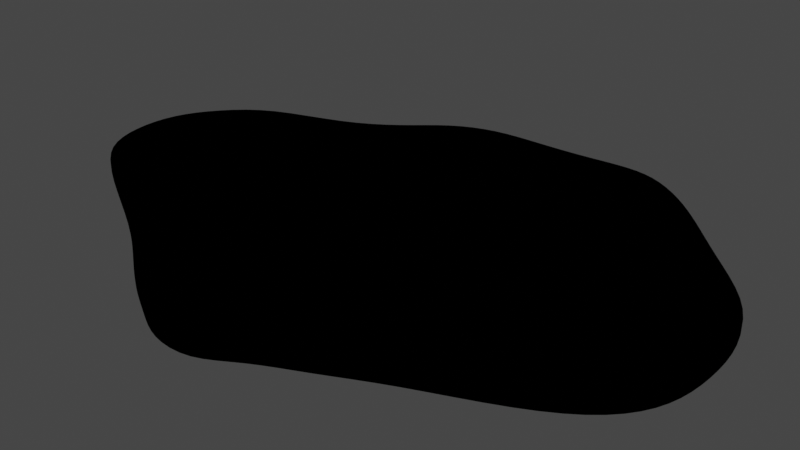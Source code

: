 # Source: blend.blend  (saved by Blender 3.6.13; exported with 4.5.12 LTS)
import bpy
from mathutils import Matrix  # noqa: F401  (used for matrix-valued properties, if any)

bpy.ops.wm.read_factory_settings(use_empty=True)
scene = bpy.context.scene
scene.name = 'Scene'

# ---- collections
col_collection = bpy.data.collections.new('Collection'); scene.collection.children.link(col_collection)
col_export = bpy.data.collections.new('Export'); scene.collection.children.link(col_export)

# ---- materials (node trees are filled in below, after node groups)
mat_001 = bpy.data.materials.new('材质.001')
mat_001.use_transparent_shadow = False
mat_x = bpy.data.materials.new('材质')
mat_x.use_backface_culling = True
mat_x.use_transparent_shadow = False

# ---- material node trees
mat_001.use_nodes = True; mat_001.node_tree.nodes.clear()
_N = mat_001.node_tree.nodes; _L = mat_001.node_tree.links
n0 = _N.new('ShaderNodeBsdfPrincipled'); n0.name = '原理化BSDF'; n0.location = (10, 300)
n0.distribution = 'GGX'
n0.subsurface_method = 'RANDOM_WALK_SKIN'
n0.inputs[3].default_value = 1.45
n0.inputs[27].default_value = (0.0, 0.0, 0.0, 1.0)
n0.inputs[28].default_value = 1.0
n1 = _N.new('ShaderNodeOutputMaterial'); n1.name = '材质输出'; n1.location = (300, 300)
_L.new(n0.outputs[0], n1.inputs[0])
n1.is_active_output = True
mat_x.use_nodes = True; mat_x.node_tree.nodes.clear()
_N = mat_x.node_tree.nodes; _L = mat_x.node_tree.links
n0 = _N.new('ShaderNodeOutputMaterial'); n0.name = '材质输出'; n0.location = (300, 300)
n1 = _N.new('ShaderNodeEmission'); n1.name = '自发光(发射)'; n1.location = (10, 300)
n1.inputs[0].default_value = (0.0, 0.0, 0.0, 1.0)
_L.new(n1.outputs[0], n0.inputs[0])
n0.is_active_output = True

# ---- world
world_world = bpy.data.worlds.new('World'); scene.world = world_world
world_world.use_nodes = True; world_world.node_tree.nodes.clear()
_N = world_world.node_tree.nodes; _L = world_world.node_tree.links
n0 = _N.new('ShaderNodeOutputWorld'); n0.name = 'World Output'; n0.location = (300, 300)
n1 = _N.new('ShaderNodeBackground'); n1.name = 'Background'; n1.location = (10, 300)
n1.inputs[0].default_value = (0.05088, 0.05088, 0.05088, 1.0)
_L.new(n1.outputs[0], n0.inputs[0])
n0.is_active_output = True
world_world.color = (0.05088, 0.05088, 0.05088)
world_world.use_sun_shadow = False
world_world.sun_shadow_jitter_overblur = 0.0

# ---- cameras
cam_camera = bpy.data.cameras.new('Camera')
cam_camera.clip_end = 100.0
cam_camera.ortho_scale = 7.314

# ---- lights
light_light = bpy.data.lights.new('Light', 'POINT')
light_light.transmission_factor = 0.0
light_light.energy = 1000.0
light_light.shadow_soft_size = 0.1
light_light.shadow_maximum_resolution = 0.006
light_light.use_absolute_resolution = True

# ---- meshes
me_x = bpy.data.meshes.new('球体')
me_x.from_pydata([(-1.737e-08, 0.6246, 0.6709), (-1.955e-08, 0.9478, 0.4324), (0.0006928, 1.421, 0.1938), (0.1277, 2.818, -0.08608), (0.0414, 0.2081, 0.7889), (0.08284, 0.4165, 0.7485), (0.1219, 0.6126, 0.6709), (0.1564, 0.7865, 0.5623), (0.1849, 0.9296, 0.4324), (0.2249, 1.13, 0.2515), (0.2779, 1.394, 0.1938), (0.6166, 2.895, -0.07221), (0.0812, 0.196, 0.7889), (0.1625, 0.3923, 0.7485), (0.239, 0.5771, 0.6709), (0.3069, 0.7409, 0.5623), (0.3627, 0.8757, 0.4324), (0.441, 1.064, 0.2515), (0.5444, 1.313, 0.1938), (1.147, 2.769, 0.0), (0.1179, 0.1764, 0.7889), (0.2359, 0.3531, 0.7485), (0.347, 0.5194, 0.6709), (0.4455, 0.6668, 0.5623), (0.5266, 0.7881, 0.4324), (0.6401, 0.9578, 0.2515), (0.79, 1.181, 0.1938), (1.665, 2.492, 0.0), (0.15, 0.15, 0.7889), (0.3002, 0.3002, 0.7485), (0.4417, 0.4417, 0.6709), (0.567, 0.567, 0.5623), (0.6702, 0.6702, 0.4324), (0.8147, 0.8145, 0.2515), (0.9987, 1.003, 0.2045), (2.119, 2.119, 0.0), (0.1764, 0.1179, 0.7889), (0.3531, 0.2359, 0.7485), (0.5194, 0.347, 0.6709), (0.6668, 0.4455, 0.5623), (0.7881, 0.5266, 0.4324), (0.9426, 0.6361, 0.2762), (1.159, 0.7836, 0.2314), (2.614, 1.654, 0.0123), (-7.136e-09, -3.901e-09, 0.7857), (0.196, 0.0812, 0.7889), (0.3923, 0.1625, 0.7485), (0.5771, 0.239, 0.6709), (0.7409, 0.3069, 0.5623), (0.8686, 0.3609, 0.4438), (1.044, 0.4358, 0.2837), (1.285, 0.5368, 0.2387), (3.29, 1.112, 0.0), (0.2081, 0.0414, 0.7889), (0.4165, 0.08284, 0.7485), (0.6126, 0.1219, 0.6709), (0.7865, 0.1564, 0.5623), (0.9244, 0.1836, 0.4408), (1.111, 0.2199, 0.2825), (1.367, 0.2705, 0.2375), (3.593, 0.5402, 0.0), (0.2122, -1.885e-08, 0.7889), (0.4246, -3.317e-08, 0.7485), (0.6246, -6.813e-08, 0.6709), (0.8019, 6.659e-09, 0.5623), (0.9478, -1.126e-07, 0.4324), (1.14, -0.003023, 0.2711), (1.401, -0.00499, 0.2268), (3.69, -0.04724, 0.0), (0.2081, -0.0414, 0.7889), (0.4165, -0.08284, 0.7485), (0.6126, -0.1219, 0.6709), (0.7865, -0.1564, 0.5623), (0.9296, -0.1849, 0.4324), (1.13, -0.2247, 0.2515), (1.394, -0.277, 0.1938), (3.618, -0.4695, -0.09284), (0.196, -0.0812, 0.7889), (0.3923, -0.1625, 0.7485), (0.5771, -0.239, 0.6709), (0.7409, -0.3069, 0.5623), (0.8757, -0.3627, 0.4324), (1.064, -0.4408, 0.2515), (1.313, -0.5435, 0.1938), (3.406, -0.9808, -0.06537), (0.1764, -0.1179, 0.7889), (0.3531, -0.2359, 0.7485), (0.5194, -0.347, 0.6709), (0.6668, -0.4455, 0.5623), (0.7881, -0.5266, 0.4324), (0.9579, -0.6399, 0.2515), (1.182, -0.7891, 0.1938), (2.892, -1.474, -0.01792), (0.15, -0.15, 0.7889), (0.3002, -0.3002, 0.7485), (0.4417, -0.4417, 0.6709), (0.567, -0.567, 0.5623), (0.6702, -0.6702, 0.4324), (0.8147, -0.8144, 0.2515), (1.005, -1.004, 0.1938), (1.943, -1.902, -0.05386), (0.1179, -0.1764, 0.7889), (0.2359, -0.3531, 0.7485), (0.347, -0.5194, 0.6709), (0.4455, -0.6668, 0.5623), (0.5266, -0.7881, 0.4324), (0.6401, -0.9577, 0.2515), (0.79, -1.181, 0.1938), (1.383, -2.283, -0.04917), (0.0812, -0.196, 0.7889), (0.1625, -0.3923, 0.7485), (0.239, -0.5771, 0.6709), (0.3069, -0.7409, 0.5623), (0.3627, -0.8757, 0.4324), (0.441, -1.064, 0.2515), (0.5444, -1.312, 0.1938), (0.9345, -2.612, 0.0), (0.0414, -0.2081, 0.7889), (0.08284, -0.4165, 0.7485), (0.1219, -0.6126, 0.6709), (0.1564, -0.7865, 0.5623), (0.1849, -0.9296, 0.4324), (0.2249, -1.13, 0.2515), (0.2779, -1.393, 0.1938), (0.5847, -2.94, 0.0), (-2.035e-08, -0.2122, 0.7889), (-7.318e-08, -0.4246, 0.7485), (-1.263e-07, -0.6246, 0.6709), (-3.563e-08, -0.8019, 0.5623), (-1.384e-07, -0.9478, 0.4324), (0.0001736, -1.152, 0.2515), (0.0006926, -1.421, 0.1938), (0.05102, -2.953, -0.01805), (-0.0414, -0.2081, 0.7889), (-0.08284, -0.4165, 0.7485), (-0.1219, -0.6126, 0.6709), (-0.1564, -0.7865, 0.5623), (-0.1849, -0.9296, 0.4324), (-0.2245, -1.13, 0.2515), (-0.2765, -1.393, 0.1938), (-0.3804, -2.761, -0.05355), (-0.0812, -0.196, 0.7889), (-0.1625, -0.3923, 0.7485), (-0.239, -0.5771, 0.6709), (-0.3069, -0.7409, 0.5623), (-0.3627, -0.8757, 0.4324), (-0.4406, -1.064, 0.2515), (-0.543, -1.312, 0.1938), (-0.8903, -2.545, -0.09191), (-0.1179, -0.1764, 0.7889), (-0.2359, -0.3531, 0.7485), (-0.347, -0.5194, 0.6709), (-0.4455, -0.6668, 0.5623), (-0.5266, -0.7881, 0.4324), (-0.6398, -0.9577, 0.2515), (-0.7886, -1.181, 0.1938), (-1.393, -2.254, -0.1424), (-0.15, -0.15, 0.7889), (-0.3002, -0.3002, 0.7485), (-0.4417, -0.4417, 0.6709), (-0.567, -0.567, 0.5623), (-0.6702, -0.6702, 0.4324), (-0.8143, -0.8144, 0.2515), (-1.004, -1.004, 0.1938), (-2.052, -1.886, -0.1111), (-0.1764, -0.1179, 0.7889), (-0.3531, -0.2359, 0.7485), (-0.5194, -0.347, 0.6709), (-0.6668, -0.4455, 0.5623), (-0.7881, -0.5266, 0.4324), (-0.9576, -0.6399, 0.2515), (-1.181, -0.7891, 0.1938), (-3.096, -1.497, -0.02313), (-0.196, -0.0812, 0.7889), (-0.3923, -0.1625, 0.7485), (-0.5771, -0.239, 0.6709), (-0.7409, -0.3069, 0.5623), (-0.8757, -0.3627, 0.4324), (-1.064, -0.4408, 0.2515), (-1.312, -0.5435, 0.1938), (-3.76, -1.14, 0.0), (-0.2081, -0.0414, 0.7889), (-0.4165, -0.08284, 0.7485), (-0.6126, -0.1219, 0.6709), (-0.7865, -0.1564, 0.5623), (-0.9296, -0.1849, 0.4324), (-1.13, -0.2247, 0.2515), (-1.393, -0.277, 0.1938), (-4.03, -0.6123, 0.0), (-0.2122, 1.357e-08, 0.7889), (-0.4246, 4.95e-08, 0.7485), (-0.6246, 1.58e-07, 0.6709), (-0.8019, 2.356e-08, 0.5623), (-0.9478, 1.762e-07, 0.4324), (-1.152, 4.396e-05, 0.2515), (-1.42, 0.0001758, 0.205), (-4.088, -0.02755, 0.0), (-0.2081, 0.0414, 0.7889), (-0.4165, 0.08284, 0.7485), (-0.6126, 0.1219, 0.6709), (-0.7865, 0.1564, 0.5623), (-0.9296, 0.1849, 0.4324), (-1.13, 0.2248, 0.2515), (-1.393, 0.2773, 0.2094), (-3.968, 0.5587, -0.05033), (-0.196, 0.0812, 0.7889), (-0.3923, 0.1625, 0.7485), (-0.5771, 0.239, 0.6709), (-0.7409, 0.3069, 0.5623), (-0.8757, 0.3627, 0.4324), (-1.064, 0.4408, 0.2515), (-1.312, 0.5439, 0.1938), (-3.588, 1.126, -0.07628), (-0.1764, 0.1179, 0.7889), (-0.3531, 0.2359, 0.7485), (-0.5194, 0.347, 0.6709), (-0.6668, 0.4455, 0.5623), (-0.7881, 0.5266, 0.4324), (-0.9576, 0.64, 0.2515), (-1.181, 0.7895, 0.1938), (-2.584, 1.502, -0.09508), (-0.15, 0.15, 0.7889), (-0.3002, 0.3002, 0.7485), (-0.4417, 0.4417, 0.6709), (-0.567, 0.567, 0.5623), (-0.6702, 0.6702, 0.4324), (-0.8143, 0.8145, 0.2515), (-1.004, 1.005, 0.1938), (-1.959, 1.895, -0.05552), (-0.1179, 0.1764, 0.7889), (-0.2359, 0.3531, 0.7485), (-0.347, 0.5194, 0.6709), (-0.4455, 0.6668, 0.5623), (-0.5266, 0.7881, 0.4324), (-0.6398, 0.9578, 0.2515), (-0.7886, 1.181, 0.1938), (-1.495, 2.254, 0.0), (-0.0812, 0.196, 0.7889), (-0.1625, 0.3923, 0.7485), (-0.239, 0.5771, 0.6709), (-0.3069, 0.7409, 0.5623), (-0.3627, 0.8757, 0.4324), (-0.4406, 1.064, 0.2515), (-0.543, 1.313, 0.1938), (-0.977, 2.531, 0.0), (-0.0414, 0.2081, 0.7889), (-0.08284, 0.4165, 0.7485), (-0.1219, 0.6126, 0.6709), (-0.1564, 0.7865, 0.5623), (-0.1849, 0.9296, 0.4324), (-0.2245, 1.13, 0.2515), (-0.2765, 1.394, 0.1938), (-0.4243, 2.715, -0.06769), (3.963e-09, 0.2122, 0.7889), (5.91e-08, 0.4246, 0.7485), (8.266e-08, 0.8019, 0.5623), (0.0001737, 1.152, 0.2515), (0.08086, 1.747, 0.1219), (0.1158, 2.024, 0.04685), (0.1256, 2.214, -0.002657), (0.1291, 2.48, -0.04734), (0.1277, 2.818, -0.08608), (0.3608, 1.814, 0.1223), (0.4542, 2.069, 0.05268), (0.509, 2.203, 0.01335), (0.5748, 2.532, -0.0373), (0.6166, 2.895, -0.07221), (0.7077, 1.709, 0.1223), (0.8208, 1.982, 0.08991), (0.8898, 2.148, 0.06503), (1.018, 2.459, 0.03252), (1.147, 2.769, 0.0), (1.027, 1.538, 0.1223), (1.192, 1.783, 0.08991), (1.292, 1.933, 0.06503), (1.478, 2.213, 0.03252), (1.665, 2.492, 0.0), (1.284, 1.302, 0.1609), (1.494, 1.511, 0.126), (1.625, 1.639, 0.09623), (1.882, 1.882, 0.03252), (2.119, 2.119, 0.0), (1.505, 1.019, 0.1755), (1.844, 1.149, 0.147), (2.127, 1.268, 0.1163), (2.415, 1.457, 0.07154), (2.614, 1.654, 0.0123), (1.945, 0.6578, 0.1846), (2.231, 0.7227, 0.156), (2.616, 0.8481, 0.1145), (2.967, 0.9779, 0.06204), (3.29, 1.112, 0.0), (2.132, 0.3042, 0.1828), (2.455, 0.3432, 0.15), (2.865, 0.4063, 0.1028), (3.255, 0.4752, 0.03252), (3.593, 0.5402, 0.0), (2.184, -0.03969, 0.1744), (2.461, 0.005509, 0.1415), (2.842, 0.03164, 0.09207), (3.248, 0.02285, 0.03252), (3.69, -0.04724, 0.0), (2.093, -0.2979, 0.161), (2.305, -0.2882, 0.1307), (2.832, -0.3315, 0.02955), (3.263, -0.3952, -0.05532), (3.618, -0.4695, -0.09284), (1.951, -0.5922, 0.1238), (2.136, -0.6211, 0.09755), (2.654, -0.7298, 0.04637), (3.065, -0.8512, -0.02121), (3.406, -0.9808, -0.06537), (1.637, -0.881, 0.1224), (1.944, -1.006, 0.09173), (2.15, -1.117, 0.08347), (2.582, -1.292, 0.03627), (2.892, -1.474, -0.01792), (1.125, -1.176, 0.1215), (1.419, -1.361, 0.04637), (1.639, -1.498, -0.0007054), (1.806, -1.673, -0.03797), (1.943, -1.902, -0.05386), (0.8653, -1.426, 0.1216), (0.9853, -1.658, 0.08672), (1.108, -1.865, 0.02731), (1.203, -2.009, -0.009373), (1.383, -2.283, -0.04917), (0.6367, -1.661, 0.122), (0.6651, -1.896, 0.08763), (0.7249, -2.092, 0.05922), (0.8059, -2.301, 0.03252), (0.9345, -2.612, 0.0), (0.3608, -1.814, 0.1223), (0.4184, -2.104, 0.08991), (0.4536, -2.28, 0.06503), (0.5192, -2.61, 0.03252), (0.5847, -2.94, 0.0), (-6.471e-07, -1.849, 0.1112), (0.05346, -2.112, 0.07215), (0.08868, -2.248, 0.0471), (0.08901, -2.583, 0.01262), (0.05102, -2.953, -0.01805), (-0.2338, -1.713, 0.1061), (-0.2419, -1.988, 0.05034), (-0.2689, -2.198, 0.008116), (-0.3125, -2.429, -0.02527), (-0.3804, -2.761, -0.05355), (-0.5312, -1.566, 0.07853), (-0.611, -1.835, 0.01592), (-0.6936, -2.066, -0.02691), (-0.7652, -2.237, -0.05655), (-0.8903, -2.545, -0.09191), (-0.8407, -1.382, 0.07929), (-0.9823, -1.625, -0.01124), (-1.118, -1.841, -0.06938), (-1.211, -1.979, -0.1022), (-1.393, -2.254, -0.1424), (-1.139, -1.162, 0.08328), (-1.519, -1.338, -0.0002539), (-1.742, -1.428, -0.03189), (-1.969, -1.655, -0.07362), (-2.052, -1.886, -0.1111), (-1.819, -0.8467, 0.09648), (-2.106, -0.9263, 0.06211), (-2.483, -1.107, 0.0251), (-2.811, -1.299, -0.003511), (-3.096, -1.497, -0.02313), (-2.141, -0.5479, 0.165), (-2.514, -0.6353, 0.1303), (-2.947, -0.7757, 0.06503), (-3.35, -0.9358, 0.03252), (-3.76, -1.14, 0.0), (-2.327, -0.3403, 0.1765), (-2.845, -0.4106, 0.1334), (-3.289, -0.4791, 0.06503), (-3.681, -0.5462, 0.03252), (-4.03, -0.6123, 0.0), (-2.359, -0.01783, 0.1829), (-2.884, -0.02261, 0.1426), (-3.333, -0.02547, 0.08669), (-3.732, -0.02705, 0.03252), (-4.088, -0.02755, 0.0), (-2.274, 0.306, 0.185), (-2.795, 0.3667, 0.147), (-3.237, 0.4294, 0.05943), (-3.625, 0.4935, -0.0221), (-3.968, 0.5587, -0.05033), (-2.1, 0.6561, 0.1784), (-2.513, 0.7441, 0.09795), (-2.932, 0.87, -0.001594), (-3.287, 0.9975, -0.06758), (-3.588, 1.126, -0.07628), (-1.468, 0.9214, 0.1518), (-1.881, 1.029, 0.09866), (-2.18, 1.131, 0.02991), (-2.461, 1.318, -0.03091), (-2.584, 1.502, -0.09508), (-1.206, 1.16, 0.1216), (-1.413, 1.354, 0.08698), (-1.584, 1.521, 0.05726), (-1.724, 1.66, 0.006826), (-1.959, 1.895, -0.05552), (-0.9142, 1.38, 0.1215), (-1.072, 1.619, 0.08682), (-1.207, 1.823, 0.05669), (-1.312, 1.979, 0.03252), (-1.495, 2.254, 0.0), (-0.5908, 1.553, 0.1216), (-0.6895, 1.822, 0.08689), (-0.778, 2.048, 0.05696), (-0.8515, 2.225, 0.03252), (-0.977, 2.531, 0.0), (-0.2492, 1.67, 0.1217), (-0.2835, 1.954, 0.0872), (-0.3207, 2.182, 0.01399), (-0.3609, 2.389, -0.0275), (-0.4243, 2.715, -0.06769)], [], [(253, 44, 4), (254, 253, 4, 5), (0, 254, 5, 6), (255, 0, 6, 7), (1, 255, 7, 8), (256, 1, 8, 9), (2, 256, 9, 10), (257, 2, 10, 262), (262, 10, 18, 267), (4, 44, 12), (5, 4, 12, 13), (6, 5, 13, 14), (7, 6, 14, 15), (8, 7, 15, 16), (9, 8, 16, 17), (10, 9, 17, 18), (15, 14, 22, 23), (16, 15, 23, 24), (17, 16, 24, 25), (18, 17, 25, 26), (267, 18, 26, 272), (12, 44, 20), (13, 12, 20, 21), (14, 13, 21, 22), (272, 26, 34, 277), (20, 44, 28), (21, 20, 28, 29), (22, 21, 29, 30), (23, 22, 30, 31), (24, 23, 31, 32), (25, 24, 32, 33), (26, 25, 33, 34), (32, 31, 39, 40), (33, 32, 40, 41), (34, 33, 41, 42), (277, 34, 42, 282), (28, 44, 36), (29, 28, 36, 37), (30, 29, 37, 38), (31, 30, 38, 39), (36, 44, 45), (37, 36, 45, 46), (38, 37, 46, 47), (39, 38, 47, 48), (40, 39, 48, 49), (41, 40, 49, 50), (42, 41, 50, 51), (282, 42, 51, 287), (49, 48, 56, 57), (50, 49, 57, 58), (51, 50, 58, 59), (287, 51, 59, 292), (45, 44, 53), (46, 45, 53, 54), (47, 46, 54, 55), (48, 47, 55, 56), (54, 53, 61, 62), (55, 54, 62, 63), (56, 55, 63, 64), (57, 56, 64, 65), (58, 57, 65, 66), (59, 58, 66, 67), (292, 59, 67, 297), (53, 44, 61), (66, 65, 73, 74), (67, 66, 74, 75), (297, 67, 75, 302), (61, 44, 69), (62, 61, 69, 70), (63, 62, 70, 71), (64, 63, 71, 72), (65, 64, 72, 73), (71, 70, 78, 79), (72, 71, 79, 80), (73, 72, 80, 81), (74, 73, 81, 82), (75, 74, 82, 83), (302, 75, 83, 307), (69, 44, 77), (70, 69, 77, 78), (83, 82, 90, 91), (307, 83, 91, 312), (77, 44, 85), (78, 77, 85, 86), (79, 78, 86, 87), (80, 79, 87, 88), (81, 80, 88, 89), (82, 81, 89, 90), (87, 86, 94, 95), (88, 87, 95, 96), (89, 88, 96, 97), (90, 89, 97, 98), (91, 90, 98, 99), (312, 91, 99, 317), (85, 44, 93), (86, 85, 93, 94), (99, 98, 106, 107), (317, 99, 107, 322), (93, 44, 101), (94, 93, 101, 102), (95, 94, 102, 103), (96, 95, 103, 104), (97, 96, 104, 105), (98, 97, 105, 106), (104, 103, 111, 112), (105, 104, 112, 113), (106, 105, 113, 114), (107, 106, 114, 115), (322, 107, 115, 327), (101, 44, 109), (102, 101, 109, 110), (103, 102, 110, 111), (327, 115, 123, 332), (109, 44, 117), (110, 109, 117, 118), (111, 110, 118, 119), (112, 111, 119, 120), (113, 112, 120, 121), (114, 113, 121, 122), (115, 114, 122, 123), (120, 119, 127, 128), (121, 120, 128, 129), (122, 121, 129, 130), (123, 122, 130, 131), (332, 123, 131, 337), (117, 44, 125), (118, 117, 125, 126), (119, 118, 126, 127), (337, 131, 139, 342), (125, 44, 133), (126, 125, 133, 134), (127, 126, 134, 135), (128, 127, 135, 136), (129, 128, 136, 137), (130, 129, 137, 138), (131, 130, 138, 139), (137, 136, 144, 145), (138, 137, 145, 146), (139, 138, 146, 147), (342, 139, 147, 347), (133, 44, 141), (134, 133, 141, 142), (135, 134, 142, 143), (136, 135, 143, 144), (142, 141, 149, 150), (143, 142, 150, 151), (144, 143, 151, 152), (145, 144, 152, 153), (146, 145, 153, 154), (147, 146, 154, 155), (347, 147, 155, 352), (141, 44, 149), (154, 153, 161, 162), (155, 154, 162, 163), (352, 155, 163, 357), (149, 44, 157), (150, 149, 157, 158), (151, 150, 158, 159), (152, 151, 159, 160), (153, 152, 160, 161), (158, 157, 165, 166), (159, 158, 166, 167), (160, 159, 167, 168), (161, 160, 168, 169), (162, 161, 169, 170), (163, 162, 170, 171), (357, 163, 171, 362), (157, 44, 165), (170, 169, 177, 178), (171, 170, 178, 179), (362, 171, 179, 367), (165, 44, 173), (166, 165, 173, 174), (167, 166, 174, 175), (168, 167, 175, 176), (169, 168, 176, 177), (175, 174, 182, 183), (176, 175, 183, 184), (177, 176, 184, 185), (178, 177, 185, 186), (179, 178, 186, 187), (367, 179, 187, 372), (173, 44, 181), (174, 173, 181, 182), (187, 186, 194, 195), (372, 187, 195, 377), (181, 44, 189), (182, 181, 189, 190), (183, 182, 190, 191), (184, 183, 191, 192), (185, 184, 192, 193), (186, 185, 193, 194), (191, 190, 198, 199), (192, 191, 199, 200), (193, 192, 200, 201), (194, 193, 201, 202), (195, 194, 202, 203), (377, 195, 203, 382), (189, 44, 197), (190, 189, 197, 198), (203, 202, 210, 211), (382, 203, 211, 387), (197, 44, 205), (198, 197, 205, 206), (199, 198, 206, 207), (200, 199, 207, 208), (201, 200, 208, 209), (202, 201, 209, 210), (208, 207, 215, 216), (209, 208, 216, 217), (210, 209, 217, 218), (211, 210, 218, 219), (387, 211, 219, 392), (205, 44, 213), (206, 205, 213, 214), (207, 206, 214, 215), (392, 219, 227, 397), (213, 44, 221), (214, 213, 221, 222), (215, 214, 222, 223), (216, 215, 223, 224), (217, 216, 224, 225), (218, 217, 225, 226), (219, 218, 226, 227), (225, 224, 232, 233), (226, 225, 233, 234), (227, 226, 234, 235), (397, 227, 235, 402), (221, 44, 229), (222, 221, 229, 230), (223, 222, 230, 231), (224, 223, 231, 232), (229, 44, 237), (230, 229, 237, 238), (231, 230, 238, 239), (232, 231, 239, 240), (233, 232, 240, 241), (234, 233, 241, 242), (235, 234, 242, 243), (402, 235, 243, 407), (241, 240, 248, 249), (242, 241, 249, 250), (243, 242, 250, 251), (407, 243, 251, 412), (237, 44, 245), (238, 237, 245, 246), (239, 238, 246, 247), (240, 239, 247, 248), (246, 245, 253, 254), (247, 246, 254, 0), (248, 247, 0, 255), (249, 248, 255, 1), (250, 249, 1, 256), (251, 250, 256, 2), (412, 251, 2, 257), (245, 44, 253), (252, 416, 261, 3), (416, 415, 260, 261), (415, 414, 259, 260), (414, 413, 258, 259), (413, 412, 257, 258), (244, 411, 416, 252), (411, 410, 415, 416), (410, 409, 414, 415), (409, 408, 413, 414), (408, 407, 412, 413), (236, 406, 411, 244), (406, 405, 410, 411), (405, 404, 409, 410), (404, 403, 408, 409), (403, 402, 407, 408), (228, 401, 406, 236), (401, 400, 405, 406), (400, 399, 404, 405), (399, 398, 403, 404), (398, 397, 402, 403), (220, 396, 401, 228), (396, 395, 400, 401), (395, 394, 399, 400), (394, 393, 398, 399), (393, 392, 397, 398), (212, 391, 396, 220), (391, 390, 395, 396), (390, 389, 394, 395), (389, 388, 393, 394), (388, 387, 392, 393), (204, 386, 391, 212), (386, 385, 390, 391), (385, 384, 389, 390), (384, 383, 388, 389), (383, 382, 387, 388), (196, 381, 386, 204), (381, 380, 385, 386), (380, 379, 384, 385), (379, 378, 383, 384), (378, 377, 382, 383), (188, 376, 381, 196), (376, 375, 380, 381), (375, 374, 379, 380), (374, 373, 378, 379), (373, 372, 377, 378), (180, 371, 376, 188), (371, 370, 375, 376), (370, 369, 374, 375), (369, 368, 373, 374), (368, 367, 372, 373), (172, 366, 371, 180), (366, 365, 370, 371), (365, 364, 369, 370), (364, 363, 368, 369), (363, 362, 367, 368), (164, 361, 366, 172), (361, 360, 365, 366), (360, 359, 364, 365), (359, 358, 363, 364), (358, 357, 362, 363), (156, 356, 361, 164), (356, 355, 360, 361), (355, 354, 359, 360), (354, 353, 358, 359), (353, 352, 357, 358), (148, 351, 356, 156), (351, 350, 355, 356), (350, 349, 354, 355), (349, 348, 353, 354), (348, 347, 352, 353), (140, 346, 351, 148), (346, 345, 350, 351), (345, 344, 349, 350), (344, 343, 348, 349), (343, 342, 347, 348), (132, 341, 346, 140), (341, 340, 345, 346), (340, 339, 344, 345), (339, 338, 343, 344), (338, 337, 342, 343), (124, 336, 341, 132), (336, 335, 340, 341), (335, 334, 339, 340), (334, 333, 338, 339), (333, 332, 337, 338), (116, 331, 336, 124), (331, 330, 335, 336), (330, 329, 334, 335), (329, 328, 333, 334), (328, 327, 332, 333), (108, 326, 331, 116), (326, 325, 330, 331), (325, 324, 329, 330), (324, 323, 328, 329), (323, 322, 327, 328), (100, 321, 326, 108), (321, 320, 325, 326), (320, 319, 324, 325), (319, 318, 323, 324), (318, 317, 322, 323), (92, 316, 321, 100), (316, 315, 320, 321), (315, 314, 319, 320), (314, 313, 318, 319), (313, 312, 317, 318), (84, 311, 316, 92), (311, 310, 315, 316), (310, 309, 314, 315), (309, 308, 313, 314), (308, 307, 312, 313), (76, 306, 311, 84), (306, 305, 310, 311), (305, 304, 309, 310), (304, 303, 308, 309), (303, 302, 307, 308), (68, 301, 306, 76), (301, 300, 305, 306), (300, 299, 304, 305), (299, 298, 303, 304), (298, 297, 302, 303), (60, 296, 301, 68), (296, 295, 300, 301), (295, 294, 299, 300), (294, 293, 298, 299), (293, 292, 297, 298), (52, 291, 296, 60), (291, 290, 295, 296), (290, 289, 294, 295), (289, 288, 293, 294), (288, 287, 292, 293), (43, 286, 291, 52), (286, 285, 290, 291), (285, 284, 289, 290), (284, 283, 288, 289), (283, 282, 287, 288), (35, 281, 286, 43), (281, 280, 285, 286), (280, 279, 284, 285), (279, 278, 283, 284), (278, 277, 282, 283), (27, 276, 281, 35), (276, 275, 280, 281), (275, 274, 279, 280), (274, 273, 278, 279), (273, 272, 277, 278), (19, 271, 276, 27), (271, 270, 275, 276), (270, 269, 274, 275), (269, 268, 273, 274), (268, 267, 272, 273), (11, 266, 271, 19), (266, 265, 270, 271), (265, 264, 269, 270), (264, 263, 268, 269), (263, 262, 267, 268), (3, 261, 266, 11), (261, 260, 265, 266), (260, 259, 264, 265), (259, 258, 263, 264), (258, 257, 262, 263)])
me_x.polygons.foreach_set('use_smooth', [True] * 416)
me_x.polygons.foreach_set('material_index', [1, 1, 1, 1, 1, 1, 1, 1, 1, 1, 1, 1, 1, 1, 1, 1, 1, 1, 1, 1, 1, 1, 1, 1, 1, 1, 1, 1, 1, 1, 1, 1, 1, 1, 1, 1, 1, 1, 1, 1, 1, 1, 1, 1, 1, 1, 1, 1, 1, 1, 1, 1, 1, 1, 1, 1, 1, 1, 1, 1, 1, 1, 1, 1, 1, 1, 1, 1, 1, 1, 1, 1, 1, 1, 1, 1, 1, 1, 1, 1, 1, 1, 1, 1, 1, 1, 1, 1, 1, 1, 1, 1, 1, 1, 1, 1, 1, 1, 1, 1, 1, 1, 1, 1, 1, 1, 1, 1, 1, 1, 1, 1, 1, 1, 1, 1, 1, 1, 1, 1, 1, 1, 1, 1, 1, 1, 1, 1, 1, 1, 1, 1, 1, 1, 1, 1, 1, 1, 1, 1, 1, 1, 1, 1, 1, 1, 1, 1, 1, 1, 1, 1, 1, 1, 1, 1, 1, 1, 1, 1, 1, 1, 1, 1, 1, 1, 1, 1, 1, 1, 1, 1, 1, 1, 1, 1, 1, 1, 1, 1, 1, 1, 1, 1, 1, 1, 1, 1, 1, 1, 1, 1, 1, 1, 1, 1, 1, 1, 1, 1, 1, 1, 1, 1, 1, 1, 1, 1, 1, 1, 1, 1, 1, 1, 1, 1, 1, 1, 1, 1, 1, 1, 1, 1, 1, 1, 1, 1, 1, 1, 1, 1, 1, 1, 1, 1, 1, 1, 1, 1, 1, 1, 1, 1, 1, 1, 1, 1, 1, 1, 1, 1, 1, 1, 1, 1, 1, 1, 1, 1, 1, 1, 1, 1, 1, 1, 1, 1, 1, 1, 1, 1, 1, 1, 1, 1, 1, 1, 1, 1, 1, 1, 1, 1, 1, 1, 1, 1, 1, 1, 1, 1, 1, 1, 1, 1, 1, 1, 1, 1, 1, 1, 1, 1, 1, 1, 1, 1, 1, 1, 1, 1, 1, 1, 1, 1, 1, 1, 1, 1, 1, 1, 1, 1, 1, 1, 1, 1, 1, 1, 1, 1, 1, 1, 1, 1, 1, 1, 1, 1, 1, 1, 1, 1, 1, 1, 1, 1, 1, 1, 1, 1, 1, 1, 1, 1, 1, 1, 1, 1, 1, 1, 1, 1, 1, 1, 1, 1, 1, 1, 1, 1, 1, 1, 1, 1, 1, 1, 1, 1, 1, 1, 1, 1, 1, 1, 1, 1, 1, 1, 1, 1, 1, 1, 1, 1, 1, 1, 1, 1, 1, 1, 1, 1, 1, 1, 1, 1, 1, 1, 1, 1, 1, 1, 1, 1])
_uv = me_x.uv_layers.new(name='UV 贴图')
_uv.uv.foreach_set('vector', [0.75, 0.9375, 0.7344, 1.0, 0.7188, 0.9375, 0.75, 0.875, 0.75, 0.9375, 0.7188, 0.9375, 0.7188, 0.875, 0.75, 0.8125, 0.75, 0.875, 0.7188, 0.875, 0.7188, 0.8125, 0.75, 0.75, 0.75, 0.8125, 0.7188, 0.8125, 0.7188, 0.75, 0.75, 0.6875, 0.75, 0.75, 0.7188, 0.75, 0.7188, 0.6875, 0.75, 0.625, 0.75, 0.6875, 0.7188, 0.6875, 0.7188, 0.625, 0.75, 0.5625, 0.75, 0.625, 0.7188, 0.625, 0.7188, 0.5625, 0.75, 0.5417, 0.75, 0.5625, 0.7188, 0.5625, 0.7188, 0.5417, 0.7188, 0.5417, 0.7188, 0.5625, 0.6875, 0.5625, 0.6875, 0.5417, 0.7188, 0.9375, 0.7031, 1.0, 0.6875, 0.9375, 0.7188, 0.875, 0.7188, 0.9375, 0.6875, 0.9375, 0.6875, 0.875, 0.7188, 0.8125, 0.7188, 0.875, 0.6875, 0.875, 0.6875, 0.8125, 0.7188, 0.75, 0.7188, 0.8125, 0.6875, 0.8125, 0.6875, 0.75, 0.7188, 0.6875, 0.7188, 0.75, 0.6875, 0.75, 0.6875, 0.6875, 0.7188, 0.625, 0.7188, 0.6875, 0.6875, 0.6875, 0.6875, 0.625, 0.7188, 0.5625, 0.7188, 0.625, 0.6875, 0.625, 0.6875, 0.5625, 0.6875, 0.75, 0.6875, 0.8125, 0.6562, 0.8125, 0.6562, 0.75, 0.6875, 0.6875, 0.6875, 0.75, 0.6562, 0.75, 0.6562, 0.6875, 0.6875, 0.625, 0.6875, 0.6875, 0.6562, 0.6875, 0.6562, 0.625, 0.6875, 0.5625, 0.6875, 0.625, 0.6562, 0.625, 0.6562, 0.5625, 0.6875, 0.5417, 0.6875, 0.5625, 0.6562, 0.5625, 0.6563, 0.5417, 0.6875, 0.9375, 0.6719, 1.0, 0.6562, 0.9375, 0.6875, 0.875, 0.6875, 0.9375, 0.6562, 0.9375, 0.6562, 0.875, 0.6875, 0.8125, 0.6875, 0.875, 0.6562, 0.875, 0.6562, 0.8125, 0.6563, 0.5417, 0.6562, 0.5625, 0.625, 0.5625, 0.625, 0.5417, 0.6562, 0.9375, 0.6406, 1.0, 0.625, 0.9375, 0.6562, 0.875, 0.6562, 0.9375, 0.625, 0.9375, 0.625, 0.875, 0.6562, 0.8125, 0.6562, 0.875, 0.625, 0.875, 0.625, 0.8125, 0.6562, 0.75, 0.6562, 0.8125, 0.625, 0.8125, 0.625, 0.75, 0.6562, 0.6875, 0.6562, 0.75, 0.625, 0.75, 0.625, 0.6875, 0.6562, 0.625, 0.6562, 0.6875, 0.625, 0.6875, 0.625, 0.625, 0.6562, 0.5625, 0.6562, 0.625, 0.625, 0.625, 0.625, 0.5625, 0.625, 0.6875, 0.625, 0.75, 0.5938, 0.75, 0.5938, 0.6875, 0.625, 0.625, 0.625, 0.6875, 0.5938, 0.6875, 0.5938, 0.625, 0.625, 0.5625, 0.625, 0.625, 0.5938, 0.625, 0.5938, 0.5625, 0.625, 0.5417, 0.625, 0.5625, 0.5938, 0.5625, 0.5938, 0.5417, 0.625, 0.9375, 0.6094, 1.0, 0.5938, 0.9375, 0.625, 0.875, 0.625, 0.9375, 0.5938, 0.9375, 0.5938, 0.875, 0.625, 0.8125, 0.625, 0.875, 0.5938, 0.875, 0.5938, 0.8125, 0.625, 0.75, 0.625, 0.8125, 0.5938, 0.8125, 0.5938, 0.75, 0.5938, 0.9375, 0.5781, 1.0, 0.5625, 0.9375, 0.5938, 0.875, 0.5938, 0.9375, 0.5625, 0.9375, 0.5625, 0.875, 0.5938, 0.8125, 0.5938, 0.875, 0.5625, 0.875, 0.5625, 0.8125, 0.5938, 0.75, 0.5938, 0.8125, 0.5625, 0.8125, 0.5625, 0.75, 0.5938, 0.6875, 0.5938, 0.75, 0.5625, 0.75, 0.5625, 0.6875, 0.5938, 0.625, 0.5938, 0.6875, 0.5625, 0.6875, 0.5625, 0.625, 0.5938, 0.5625, 0.5938, 0.625, 0.5625, 0.625, 0.5625, 0.5625, 0.5938, 0.5417, 0.5938, 0.5625, 0.5625, 0.5625, 0.5625, 0.5417, 0.5625, 0.6875, 0.5625, 0.75, 0.5312, 0.75, 0.5312, 0.6875, 0.5625, 0.625, 0.5625, 0.6875, 0.5312, 0.6875, 0.5312, 0.625, 0.5625, 0.5625, 0.5625, 0.625, 0.5312, 0.625, 0.5312, 0.5625, 0.5625, 0.5417, 0.5625, 0.5625, 0.5312, 0.5625, 0.5312, 0.5417, 0.5625, 0.9375, 0.5469, 1.0, 0.5312, 0.9375, 0.5625, 0.875, 0.5625, 0.9375, 0.5312, 0.9375, 0.5312, 0.875, 0.5625, 0.8125, 0.5625, 0.875, 0.5312, 0.875, 0.5312, 0.8125, 0.5625, 0.75, 0.5625, 0.8125, 0.5312, 0.8125, 0.5312, 0.75, 0.5312, 0.875, 0.5312, 0.9375, 0.5, 0.9375, 0.5, 0.875, 0.5312, 0.8125, 0.5312, 0.875, 0.5, 0.875, 0.5, 0.8125, 0.5312, 0.75, 0.5312, 0.8125, 0.5, 0.8125, 0.5, 0.75, 0.5312, 0.6875, 0.5312, 0.75, 0.5, 0.75, 0.5, 0.6875, 0.5312, 0.625, 0.5312, 0.6875, 0.5, 0.6875, 0.5, 0.625, 0.5312, 0.5625, 0.5312, 0.625, 0.5, 0.625, 0.5, 0.5625, 0.5312, 0.5417, 0.5312, 0.5625, 0.5, 0.5625, 0.5, 0.5417, 0.5312, 0.9375, 0.5156, 1.0, 0.5, 0.9375, 0.5, 0.625, 0.5, 0.6875, 0.4687, 0.6875, 0.4688, 0.625, 0.5, 0.5625, 0.5, 0.625, 0.4688, 0.625, 0.4688, 0.5625, 0.5, 0.5417, 0.5, 0.5625, 0.4688, 0.5625, 0.4688, 0.5417, 0.5, 0.9375, 0.4844, 1.0, 0.4688, 0.9375, 0.5, 0.875, 0.5, 0.9375, 0.4688, 0.9375, 0.4688, 0.875, 0.5, 0.8125, 0.5, 0.875, 0.4688, 0.875, 0.4688, 0.8125, 0.5, 0.75, 0.5, 0.8125, 0.4688, 0.8125, 0.4688, 0.75, 0.5, 0.6875, 0.5, 0.75, 0.4688, 0.75, 0.4687, 0.6875, 0.4688, 0.8125, 0.4688, 0.875, 0.4375, 0.875, 0.4375, 0.8125, 0.4688, 0.75, 0.4688, 0.8125, 0.4375, 0.8125, 0.4375, 0.75, 0.4687, 0.6875, 0.4688, 0.75, 0.4375, 0.75, 0.4375, 0.6875, 0.4688, 0.625, 0.4687, 0.6875, 0.4375, 0.6875, 0.4375, 0.625, 0.4688, 0.5625, 0.4688, 0.625, 0.4375, 0.625, 0.4375, 0.5625, 0.4688, 0.5417, 0.4688, 0.5625, 0.4375, 0.5625, 0.4375, 0.5417, 0.4688, 0.9375, 0.4531, 1.0, 0.4375, 0.9375, 0.4688, 0.875, 0.4688, 0.9375, 0.4375, 0.9375, 0.4375, 0.875, 0.4375, 0.5625, 0.4375, 0.625, 0.4062, 0.625, 0.4062, 0.5625, 0.4375, 0.5417, 0.4375, 0.5625, 0.4062, 0.5625, 0.4063, 0.5417, 0.4375, 0.9375, 0.4219, 1.0, 0.4062, 0.9375, 0.4375, 0.875, 0.4375, 0.9375, 0.4062, 0.9375, 0.4062, 0.875, 0.4375, 0.8125, 0.4375, 0.875, 0.4062, 0.875, 0.4062, 0.8125, 0.4375, 0.75, 0.4375, 0.8125, 0.4062, 0.8125, 0.4062, 0.75, 0.4375, 0.6875, 0.4375, 0.75, 0.4062, 0.75, 0.4062, 0.6875, 0.4375, 0.625, 0.4375, 0.6875, 0.4062, 0.6875, 0.4062, 0.625, 0.4062, 0.8125, 0.4062, 0.875, 0.375, 0.875, 0.375, 0.8125, 0.4062, 0.75, 0.4062, 0.8125, 0.375, 0.8125, 0.375, 0.75, 0.4062, 0.6875, 0.4062, 0.75, 0.375, 0.75, 0.375, 0.6875, 0.4062, 0.625, 0.4062, 0.6875, 0.375, 0.6875, 0.375, 0.625, 0.4062, 0.5625, 0.4062, 0.625, 0.375, 0.625, 0.375, 0.5625, 0.4063, 0.5417, 0.4062, 0.5625, 0.375, 0.5625, 0.375, 0.5417, 0.4062, 0.9375, 0.3906, 1.0, 0.375, 0.9375, 0.4062, 0.875, 0.4062, 0.9375, 0.375, 0.9375, 0.375, 0.875, 0.375, 0.5625, 0.375, 0.625, 0.3438, 0.625, 0.3438, 0.5625, 0.375, 0.5417, 0.375, 0.5625, 0.3438, 0.5625, 0.3437, 0.5417, 0.375, 0.9375, 0.3594, 1.0, 0.3438, 0.9375, 0.375, 0.875, 0.375, 0.9375, 0.3438, 0.9375, 0.3438, 0.875, 0.375, 0.8125, 0.375, 0.875, 0.3438, 0.875, 0.3438, 0.8125, 0.375, 0.75, 0.375, 0.8125, 0.3438, 0.8125, 0.3438, 0.75, 0.375, 0.6875, 0.375, 0.75, 0.3438, 0.75, 0.3438, 0.6875, 0.375, 0.625, 0.375, 0.6875, 0.3438, 0.6875, 0.3438, 0.625, 0.3438, 0.75, 0.3438, 0.8125, 0.3125, 0.8125, 0.3125, 0.75, 0.3438, 0.6875, 0.3438, 0.75, 0.3125, 0.75, 0.3125, 0.6875, 0.3438, 0.625, 0.3438, 0.6875, 0.3125, 0.6875, 0.3125, 0.625, 0.3438, 0.5625, 0.3438, 0.625, 0.3125, 0.625, 0.3125, 0.5625, 0.3437, 0.5417, 0.3438, 0.5625, 0.3125, 0.5625, 0.3125, 0.5417, 0.3438, 0.9375, 0.3281, 1.0, 0.3125, 0.9375, 0.3438, 0.875, 0.3438, 0.9375, 0.3125, 0.9375, 0.3125, 0.875, 0.3438, 0.8125, 0.3438, 0.875, 0.3125, 0.875, 0.3125, 0.8125, 0.3125, 0.5417, 0.3125, 0.5625, 0.2812, 0.5625, 0.2812, 0.5417, 0.3125, 0.9375, 0.2969, 1.0, 0.2812, 0.9375, 0.3125, 0.875, 0.3125, 0.9375, 0.2812, 0.9375, 0.2812, 0.875, 0.3125, 0.8125, 0.3125, 0.875, 0.2812, 0.875, 0.2812, 0.8125, 0.3125, 0.75, 0.3125, 0.8125, 0.2812, 0.8125, 0.2812, 0.75, 0.3125, 0.6875, 0.3125, 0.75, 0.2812, 0.75, 0.2812, 0.6875, 0.3125, 0.625, 0.3125, 0.6875, 0.2812, 0.6875, 0.2812, 0.625, 0.3125, 0.5625, 0.3125, 0.625, 0.2812, 0.625, 0.2812, 0.5625, 0.2812, 0.75, 0.2812, 0.8125, 0.25, 0.8125, 0.25, 0.75, 0.2812, 0.6875, 0.2812, 0.75, 0.25, 0.75, 0.25, 0.6875, 0.2812, 0.625, 0.2812, 0.6875, 0.25, 0.6875, 0.25, 0.625, 0.2812, 0.5625, 0.2812, 0.625, 0.25, 0.625, 0.25, 0.5625, 0.2812, 0.5417, 0.2812, 0.5625, 0.25, 0.5625, 0.25, 0.5417, 0.2812, 0.9375, 0.2656, 1.0, 0.25, 0.9375, 0.2812, 0.875, 0.2812, 0.9375, 0.25, 0.9375, 0.25, 0.875, 0.2812, 0.8125, 0.2812, 0.875, 0.25, 0.875, 0.25, 0.8125, 0.25, 0.5417, 0.25, 0.5625, 0.2188, 0.5625, 0.2187, 0.5417, 0.25, 0.9375, 0.2344, 1.0, 0.2188, 0.9375, 0.25, 0.875, 0.25, 0.9375, 0.2188, 0.9375, 0.2188, 0.875, 0.25, 0.8125, 0.25, 0.875, 0.2188, 0.875, 0.2188, 0.8125, 0.25, 0.75, 0.25, 0.8125, 0.2188, 0.8125, 0.2188, 0.75, 0.25, 0.6875, 0.25, 0.75, 0.2188, 0.75, 0.2188, 0.6875, 0.25, 0.625, 0.25, 0.6875, 0.2188, 0.6875, 0.2188, 0.625, 0.25, 0.5625, 0.25, 0.625, 0.2188, 0.625, 0.2188, 0.5625, 0.2188, 0.6875, 0.2188, 0.75, 0.1875, 0.75, 0.1875, 0.6875, 0.2188, 0.625, 0.2188, 0.6875, 0.1875, 0.6875, 0.1875, 0.625, 0.2188, 0.5625, 0.2188, 0.625, 0.1875, 0.625, 0.1875, 0.5625, 0.2187, 0.5417, 0.2188, 0.5625, 0.1875, 0.5625, 0.1875, 0.5417, 0.2188, 0.9375, 0.2031, 1.0, 0.1875, 0.9375, 0.2188, 0.875, 0.2188, 0.9375, 0.1875, 0.9375, 0.1875, 0.875, 0.2188, 0.8125, 0.2188, 0.875, 0.1875, 0.875, 0.1875, 0.8125, 0.2188, 0.75, 0.2188, 0.8125, 0.1875, 0.8125, 0.1875, 0.75, 0.1875, 0.875, 0.1875, 0.9375, 0.1563, 0.9375, 0.1562, 0.875, 0.1875, 0.8125, 0.1875, 0.875, 0.1562, 0.875, 0.1562, 0.8125, 0.1875, 0.75, 0.1875, 0.8125, 0.1562, 0.8125, 0.1562, 0.75, 0.1875, 0.6875, 0.1875, 0.75, 0.1562, 0.75, 0.1562, 0.6875, 0.1875, 0.625, 0.1875, 0.6875, 0.1562, 0.6875, 0.1563, 0.625, 0.1875, 0.5625, 0.1875, 0.625, 0.1563, 0.625, 0.1562, 0.5625, 0.1875, 0.5417, 0.1875, 0.5625, 0.1562, 0.5625, 0.1562, 0.5417, 0.1875, 0.9375, 0.1719, 1.0, 0.1563, 0.9375, 0.1563, 0.625, 0.1562, 0.6875, 0.125, 0.6875, 0.125, 0.625, 0.1562, 0.5625, 0.1563, 0.625, 0.125, 0.625, 0.125, 0.5625, 0.1562, 0.5417, 0.1562, 0.5625, 0.125, 0.5625, 0.125, 0.5417, 0.1563, 0.9375, 0.1406, 1.0, 0.125, 0.9375, 0.1562, 0.875, 0.1563, 0.9375, 0.125, 0.9375, 0.125, 0.875, 0.1562, 0.8125, 0.1562, 0.875, 0.125, 0.875, 0.125, 0.8125, 0.1562, 0.75, 0.1562, 0.8125, 0.125, 0.8125, 0.125, 0.75, 0.1562, 0.6875, 0.1562, 0.75, 0.125, 0.75, 0.125, 0.6875, 0.125, 0.875, 0.125, 0.9375, 0.09375, 0.9375, 0.09375, 0.875, 0.125, 0.8125, 0.125, 0.875, 0.09375, 0.875, 0.09375, 0.8125, 0.125, 0.75, 0.125, 0.8125, 0.09375, 0.8125, 0.09375, 0.75, 0.125, 0.6875, 0.125, 0.75, 0.09375, 0.75, 0.09375, 0.6875, 0.125, 0.625, 0.125, 0.6875, 0.09375, 0.6875, 0.09375, 0.625, 0.125, 0.5625, 0.125, 0.625, 0.09375, 0.625, 0.09375, 0.5625, 0.125, 0.5417, 0.125, 0.5625, 0.09375, 0.5625, 0.09375, 0.5417, 0.125, 0.9375, 0.1094, 1.0, 0.09375, 0.9375, 0.09375, 0.625, 0.09375, 0.6875, 0.0625, 0.6875, 0.0625, 0.625, 0.09375, 0.5625, 0.09375, 0.625, 0.0625, 0.625, 0.0625, 0.5625, 0.09375, 0.5417, 0.09375, 0.5625, 0.0625, 0.5625, 0.0625, 0.5417, 0.09375, 0.9375, 0.07812, 1.0, 0.0625, 0.9375, 0.09375, 0.875, 0.09375, 0.9375, 0.0625, 0.9375, 0.0625, 0.875, 0.09375, 0.8125, 0.09375, 0.875, 0.0625, 0.875, 0.0625, 0.8125, 0.09375, 0.75, 0.09375, 0.8125, 0.0625, 0.8125, 0.0625, 0.75, 0.09375, 0.6875, 0.09375, 0.75, 0.0625, 0.75, 0.0625, 0.6875, 0.0625, 0.8125, 0.0625, 0.875, 0.03125, 0.875, 0.03125, 0.8125, 0.0625, 0.75, 0.0625, 0.8125, 0.03125, 0.8125, 0.03125, 0.75, 0.0625, 0.6875, 0.0625, 0.75, 0.03125, 0.75, 0.03125, 0.6875, 0.0625, 0.625, 0.0625, 0.6875, 0.03125, 0.6875, 0.03125, 0.625, 0.0625, 0.5625, 0.0625, 0.625, 0.03125, 0.625, 0.03125, 0.5625, 0.0625, 0.5417, 0.0625, 0.5625, 0.03125, 0.5625, 0.03125, 0.5417, 0.0625, 0.9375, 0.04687, 1.0, 0.03125, 0.9375, 0.0625, 0.875, 0.0625, 0.9375, 0.03125, 0.9375, 0.03125, 0.875, 0.03125, 0.5625, 0.03125, 0.625, 0.0, 0.625, 0.0, 0.5625, 0.03125, 0.5417, 0.03125, 0.5625, 0.0, 0.5625, 0.0, 0.5417, 0.03125, 0.9375, 0.01562, 1.0, 0.0, 0.9375, 0.03125, 0.875, 0.03125, 0.9375, 0.0, 0.9375, 0.0, 0.875, 0.03125, 0.8125, 0.03125, 0.875, 0.0, 0.875, 0.0, 0.8125, 0.03125, 0.75, 0.03125, 0.8125, 0.0, 0.8125, 0.0, 0.75, 0.03125, 0.6875, 0.03125, 0.75, 0.0, 0.75, 0.0, 0.6875, 0.03125, 0.625, 0.03125, 0.6875, 0.0, 0.6875, 0.0, 0.625, 1.0, 0.8125, 1.0, 0.875, 0.9687, 0.875, 0.9687, 0.8125, 1.0, 0.75, 1.0, 0.8125, 0.9687, 0.8125, 0.9688, 0.75, 1.0, 0.6875, 1.0, 0.75, 0.9688, 0.75, 0.9687, 0.6875, 1.0, 0.625, 1.0, 0.6875, 0.9687, 0.6875, 0.9688, 0.625, 1.0, 0.5625, 1.0, 0.625, 0.9688, 0.625, 0.9687, 0.5625, 1.0, 0.5417, 1.0, 0.5625, 0.9687, 0.5625, 0.9687, 0.5417, 1.0, 0.9375, 0.9844, 1.0, 0.9688, 0.9375, 1.0, 0.875, 1.0, 0.9375, 0.9688, 0.9375, 0.9687, 0.875, 0.9687, 0.5625, 0.9688, 0.625, 0.9375, 0.625, 0.9375, 0.5625, 0.9687, 0.5417, 0.9687, 0.5625, 0.9375, 0.5625, 0.9375, 0.5417, 0.9688, 0.9375, 0.9531, 1.0, 0.9375, 0.9375, 0.9687, 0.875, 0.9688, 0.9375, 0.9375, 0.9375, 0.9375, 0.875, 0.9687, 0.8125, 0.9687, 0.875, 0.9375, 0.875, 0.9375, 0.8125, 0.9688, 0.75, 0.9687, 0.8125, 0.9375, 0.8125, 0.9375, 0.75, 0.9687, 0.6875, 0.9688, 0.75, 0.9375, 0.75, 0.9375, 0.6875, 0.9688, 0.625, 0.9687, 0.6875, 0.9375, 0.6875, 0.9375, 0.625, 0.9375, 0.75, 0.9375, 0.8125, 0.9062, 0.8125, 0.9062, 0.75, 0.9375, 0.6875, 0.9375, 0.75, 0.9062, 0.75, 0.9062, 0.6875, 0.9375, 0.625, 0.9375, 0.6875, 0.9062, 0.6875, 0.9062, 0.625, 0.9375, 0.5625, 0.9375, 0.625, 0.9062, 0.625, 0.9062, 0.5625, 0.9375, 0.5417, 0.9375, 0.5625, 0.9062, 0.5625, 0.9062, 0.5417, 0.9375, 0.9375, 0.9219, 1.0, 0.9062, 0.9375, 0.9375, 0.875, 0.9375, 0.9375, 0.9062, 0.9375, 0.9062, 0.875, 0.9375, 0.8125, 0.9375, 0.875, 0.9062, 0.875, 0.9062, 0.8125, 0.9062, 0.5417, 0.9062, 0.5625, 0.875, 0.5625, 0.875, 0.5417, 0.9062, 0.9375, 0.8906, 1.0, 0.875, 0.9375, 0.9062, 0.875, 0.9062, 0.9375, 0.875, 0.9375, 0.875, 0.875, 0.9062, 0.8125, 0.9062, 0.875, 0.875, 0.875, 0.875, 0.8125, 0.9062, 0.75, 0.9062, 0.8125, 0.875, 0.8125, 0.875, 0.75, 0.9062, 0.6875, 0.9062, 0.75, 0.875, 0.75, 0.875, 0.6875, 0.9062, 0.625, 0.9062, 0.6875, 0.875, 0.6875, 0.875, 0.625, 0.9062, 0.5625, 0.9062, 0.625, 0.875, 0.625, 0.875, 0.5625, 0.875, 0.6875, 0.875, 0.75, 0.8438, 0.75, 0.8437, 0.6875, 0.875, 0.625, 0.875, 0.6875, 0.8437, 0.6875, 0.8438, 0.625, 0.875, 0.5625, 0.875, 0.625, 0.8438, 0.625, 0.8437, 0.5625, 0.875, 0.5417, 0.875, 0.5625, 0.8437, 0.5625, 0.8437, 0.5417, 0.875, 0.9375, 0.8594, 1.0, 0.8438, 0.9375, 0.875, 0.875, 0.875, 0.9375, 0.8438, 0.9375, 0.8438, 0.875, 0.875, 0.8125, 0.875, 0.875, 0.8438, 0.875, 0.8437, 0.8125, 0.875, 0.75, 0.875, 0.8125, 0.8437, 0.8125, 0.8438, 0.75, 0.8438, 0.9375, 0.8281, 1.0, 0.8125, 0.9375, 0.8438, 0.875, 0.8438, 0.9375, 0.8125, 0.9375, 0.8125, 0.875, 0.8437, 0.8125, 0.8438, 0.875, 0.8125, 0.875, 0.8125, 0.8125, 0.8438, 0.75, 0.8437, 0.8125, 0.8125, 0.8125, 0.8125, 0.75, 0.8437, 0.6875, 0.8438, 0.75, 0.8125, 0.75, 0.8125, 0.6875, 0.8438, 0.625, 0.8437, 0.6875, 0.8125, 0.6875, 0.8125, 0.625, 0.8437, 0.5625, 0.8438, 0.625, 0.8125, 0.625, 0.8125, 0.5625, 0.8437, 0.5417, 0.8437, 0.5625, 0.8125, 0.5625, 0.8125, 0.5417, 0.8125, 0.6875, 0.8125, 0.75, 0.7812, 0.75, 0.7812, 0.6875, 0.8125, 0.625, 0.8125, 0.6875, 0.7812, 0.6875, 0.7812, 0.625, 0.8125, 0.5625, 0.8125, 0.625, 0.7812, 0.625, 0.7812, 0.5625, 0.8125, 0.5417, 0.8125, 0.5625, 0.7812, 0.5625, 0.7812, 0.5417, 0.8125, 0.9375, 0.7969, 1.0, 0.7812, 0.9375, 0.8125, 0.875, 0.8125, 0.9375, 0.7812, 0.9375, 0.7812, 0.875, 0.8125, 0.8125, 0.8125, 0.875, 0.7812, 0.875, 0.7812, 0.8125, 0.8125, 0.75, 0.8125, 0.8125, 0.7812, 0.8125, 0.7812, 0.75, 0.7812, 0.875, 0.7812, 0.9375, 0.75, 0.9375, 0.75, 0.875, 0.7812, 0.8125, 0.7812, 0.875, 0.75, 0.875, 0.75, 0.8125, 0.7812, 0.75, 0.7812, 0.8125, 0.75, 0.8125, 0.75, 0.75, 0.7812, 0.6875, 0.7812, 0.75, 0.75, 0.75, 0.75, 0.6875, 0.7812, 0.625, 0.7812, 0.6875, 0.75, 0.6875, 0.75, 0.625, 0.7812, 0.5625, 0.7812, 0.625, 0.75, 0.625, 0.75, 0.5625, 0.7812, 0.5417, 0.7812, 0.5625, 0.75, 0.5625, 0.75, 0.5417, 0.7812, 0.9375, 0.7656, 1.0, 0.75, 0.9375, 0.7812, 0.5, 0.7812, 0.5, 0.75, 0.5, 0.75, 0.5, 0.7812, 0.5, 0.7812, 0.5104, 0.75, 0.5104, 0.75, 0.5, 0.7812, 0.5104, 0.7812, 0.5208, 0.75, 0.5208, 0.75, 0.5104, 0.7812, 0.5208, 0.7812, 0.5312, 0.75, 0.5312, 0.75, 0.5208, 0.7812, 0.5312, 0.7812, 0.5417, 0.75, 0.5417, 0.75, 0.5312, 0.8125, 0.5, 0.8125, 0.5, 0.7812, 0.5, 0.7812, 0.5, 0.8125, 0.5, 0.8125, 0.5104, 0.7812, 0.5104, 0.7812, 0.5, 0.8125, 0.5104, 0.8125, 0.5208, 0.7812, 0.5208, 0.7812, 0.5104, 0.8125, 0.5208, 0.8125, 0.5312, 0.7812, 0.5312, 0.7812, 0.5208, 0.8125, 0.5312, 0.8125, 0.5417, 0.7812, 0.5417, 0.7812, 0.5312, 0.8437, 0.5, 0.8437, 0.5, 0.8125, 0.5, 0.8125, 0.5, 0.8437, 0.5, 0.8437, 0.5104, 0.8125, 0.5104, 0.8125, 0.5, 0.8437, 0.5104, 0.8437, 0.5208, 0.8125, 0.5208, 0.8125, 0.5104, 0.8437, 0.5208, 0.8437, 0.5312, 0.8125, 0.5312, 0.8125, 0.5208, 0.8437, 0.5312, 0.8437, 0.5417, 0.8125, 0.5417, 0.8125, 0.5312, 0.875, 0.5, 0.875, 0.5, 0.8437, 0.5, 0.8437, 0.5, 0.875, 0.5, 0.875, 0.5104, 0.8437, 0.5104, 0.8437, 0.5, 0.875, 0.5104, 0.875, 0.5208, 0.8437, 0.5208, 0.8437, 0.5104, 0.875, 0.5208, 0.875, 0.5312, 0.8437, 0.5312, 0.8437, 0.5208, 0.875, 0.5312, 0.875, 0.5417, 0.8437, 0.5417, 0.8437, 0.5312, 0.9062, 0.5, 0.9062, 0.5, 0.875, 0.5, 0.875, 0.5, 0.9062, 0.5, 0.9062, 0.5104, 0.875, 0.5104, 0.875, 0.5, 0.9062, 0.5104, 0.9062, 0.5208, 0.875, 0.5208, 0.875, 0.5104, 0.9062, 0.5208, 0.9062, 0.5312, 0.875, 0.5312, 0.875, 0.5208, 0.9062, 0.5312, 0.9062, 0.5417, 0.875, 0.5417, 0.875, 0.5312, 0.9375, 0.5, 0.9375, 0.5, 0.9062, 0.5, 0.9062, 0.5, 0.9375, 0.5, 0.9375, 0.5104, 0.9062, 0.5104, 0.9062, 0.5, 0.9375, 0.5104, 0.9375, 0.5208, 0.9062, 0.5208, 0.9062, 0.5104, 0.9375, 0.5208, 0.9375, 0.5312, 0.9062, 0.5312, 0.9062, 0.5208, 0.9375, 0.5312, 0.9375, 0.5417, 0.9062, 0.5417, 0.9062, 0.5312, 0.9687, 0.5, 0.9688, 0.5, 0.9375, 0.5, 0.9375, 0.5, 0.9688, 0.5, 0.9687, 0.5104, 0.9375, 0.5104, 0.9375, 0.5, 0.9687, 0.5104, 0.9687, 0.5208, 0.9375, 0.5208, 0.9375, 0.5104, 0.9687, 0.5208, 0.9687, 0.5312, 0.9375, 0.5312, 0.9375, 0.5208, 0.9687, 0.5312, 0.9687, 0.5417, 0.9375, 0.5417, 0.9375, 0.5312, 1.0, 0.5, 1.0, 0.5, 0.9688, 0.5, 0.9687, 0.5, 1.0, 0.5, 1.0, 0.5104, 0.9687, 0.5104, 0.9688, 0.5, 1.0, 0.5104, 1.0, 0.5208, 0.9687, 0.5208, 0.9687, 0.5104, 1.0, 0.5208, 1.0, 0.5312, 0.9687, 0.5312, 0.9687, 0.5208, 1.0, 0.5312, 1.0, 0.5417, 0.9687, 0.5417, 0.9687, 0.5312, 0.03125, 0.5, 0.03125, 0.5, 0.0, 0.5, 0.0, 0.5, 0.03125, 0.5, 0.03125, 0.5104, 0.0, 0.5104, 0.0, 0.5, 0.03125, 0.5104, 0.03125, 0.5208, 0.0, 0.5208, 0.0, 0.5104, 0.03125, 0.5208, 0.03125, 0.5312, 0.0, 0.5312, 0.0, 0.5208, 0.03125, 0.5312, 0.03125, 0.5417, 0.0, 0.5417, 0.0, 0.5312, 0.0625, 0.5, 0.0625, 0.5, 0.03125, 0.5, 0.03125, 0.5, 0.0625, 0.5, 0.0625, 0.5104, 0.03125, 0.5104, 0.03125, 0.5, 0.0625, 0.5104, 0.0625, 0.5208, 0.03125, 0.5208, 0.03125, 0.5104, 0.0625, 0.5208, 0.0625, 0.5312, 0.03125, 0.5312, 0.03125, 0.5208, 0.0625, 0.5312, 0.0625, 0.5417, 0.03125, 0.5417, 0.03125, 0.5312, 0.09375, 0.5, 0.09375, 0.5, 0.0625, 0.5, 0.0625, 0.5, 0.09375, 0.5, 0.09375, 0.5104, 0.0625, 0.5104, 0.0625, 0.5, 0.09375, 0.5104, 0.09375, 0.5208, 0.0625, 0.5208, 0.0625, 0.5104, 0.09375, 0.5208, 0.09375, 0.5312, 0.0625, 0.5312, 0.0625, 0.5208, 0.09375, 0.5312, 0.09375, 0.5417, 0.0625, 0.5417, 0.0625, 0.5312, 0.125, 0.5, 0.125, 0.5, 0.09375, 0.5, 0.09375, 0.5, 0.125, 0.5, 0.125, 0.5104, 0.09375, 0.5104, 0.09375, 0.5, 0.125, 0.5104, 0.125, 0.5208, 0.09375, 0.5208, 0.09375, 0.5104, 0.125, 0.5208, 0.125, 0.5312, 0.09375, 0.5312, 0.09375, 0.5208, 0.125, 0.5312, 0.125, 0.5417, 0.09375, 0.5417, 0.09375, 0.5312, 0.1562, 0.5, 0.1562, 0.5, 0.125, 0.5, 0.125, 0.5, 0.1562, 0.5, 0.1562, 0.5104, 0.125, 0.5104, 0.125, 0.5, 0.1562, 0.5104, 0.1562, 0.5208, 0.125, 0.5208, 0.125, 0.5104, 0.1562, 0.5208, 0.1562, 0.5312, 0.125, 0.5312, 0.125, 0.5208, 0.1562, 0.5312, 0.1562, 0.5417, 0.125, 0.5417, 0.125, 0.5312, 0.1875, 0.5, 0.1875, 0.5, 0.1562, 0.5, 0.1562, 0.5, 0.1875, 0.5, 0.1875, 0.5104, 0.1562, 0.5104, 0.1562, 0.5, 0.1875, 0.5104, 0.1875, 0.5208, 0.1562, 0.5208, 0.1562, 0.5104, 0.1875, 0.5208, 0.1875, 0.5312, 0.1562, 0.5312, 0.1562, 0.5208, 0.1875, 0.5312, 0.1875, 0.5417, 0.1562, 0.5417, 0.1562, 0.5312, 0.2187, 0.5, 0.2187, 0.5, 0.1875, 0.5, 0.1875, 0.5, 0.2187, 0.5, 0.2187, 0.5104, 0.1875, 0.5104, 0.1875, 0.5, 0.2187, 0.5104, 0.2187, 0.5208, 0.1875, 0.5208, 0.1875, 0.5104, 0.2187, 0.5208, 0.2187, 0.5312, 0.1875, 0.5312, 0.1875, 0.5208, 0.2187, 0.5312, 0.2187, 0.5417, 0.1875, 0.5417, 0.1875, 0.5312, 0.25, 0.5, 0.25, 0.5, 0.2187, 0.5, 0.2187, 0.5, 0.25, 0.5, 0.25, 0.5104, 0.2187, 0.5104, 0.2187, 0.5, 0.25, 0.5104, 0.25, 0.5208, 0.2187, 0.5208, 0.2187, 0.5104, 0.25, 0.5208, 0.25, 0.5312, 0.2187, 0.5312, 0.2187, 0.5208, 0.25, 0.5312, 0.25, 0.5417, 0.2187, 0.5417, 0.2187, 0.5312, 0.2812, 0.5, 0.2812, 0.5, 0.25, 0.5, 0.25, 0.5, 0.2812, 0.5, 0.2812, 0.5104, 0.25, 0.5104, 0.25, 0.5, 0.2812, 0.5104, 0.2812, 0.5208, 0.25, 0.5208, 0.25, 0.5104, 0.2812, 0.5208, 0.2812, 0.5312, 0.25, 0.5312, 0.25, 0.5208, 0.2812, 0.5312, 0.2812, 0.5417, 0.25, 0.5417, 0.25, 0.5312, 0.3125, 0.5, 0.3125, 0.5, 0.2812, 0.5, 0.2812, 0.5, 0.3125, 0.5, 0.3125, 0.5104, 0.2812, 0.5104, 0.2812, 0.5, 0.3125, 0.5104, 0.3125, 0.5208, 0.2812, 0.5208, 0.2812, 0.5104, 0.3125, 0.5208, 0.3125, 0.5312, 0.2812, 0.5312, 0.2812, 0.5208, 0.3125, 0.5312, 0.3125, 0.5417, 0.2812, 0.5417, 0.2812, 0.5312, 0.3437, 0.5, 0.3437, 0.5, 0.3125, 0.5, 0.3125, 0.5, 0.3437, 0.5, 0.3437, 0.5104, 0.3125, 0.5104, 0.3125, 0.5, 0.3437, 0.5104, 0.3437, 0.5208, 0.3125, 0.5208, 0.3125, 0.5104, 0.3437, 0.5208, 0.3437, 0.5312, 0.3125, 0.5312, 0.3125, 0.5208, 0.3437, 0.5312, 0.3437, 0.5417, 0.3125, 0.5417, 0.3125, 0.5312, 0.375, 0.5, 0.375, 0.5, 0.3437, 0.5, 0.3437, 0.5, 0.375, 0.5, 0.375, 0.5104, 0.3437, 0.5104, 0.3437, 0.5, 0.375, 0.5104, 0.375, 0.5208, 0.3437, 0.5208, 0.3437, 0.5104, 0.375, 0.5208, 0.375, 0.5312, 0.3437, 0.5312, 0.3437, 0.5208, 0.375, 0.5312, 0.375, 0.5417, 0.3437, 0.5417, 0.3437, 0.5312, 0.4062, 0.5, 0.4062, 0.5, 0.375, 0.5, 0.375, 0.5, 0.4062, 0.5, 0.4062, 0.5104, 0.375, 0.5104, 0.375, 0.5, 0.4062, 0.5104, 0.4062, 0.5208, 0.375, 0.5208, 0.375, 0.5104, 0.4062, 0.5208, 0.4062, 0.5312, 0.375, 0.5312, 0.375, 0.5208, 0.4062, 0.5312, 0.4063, 0.5417, 0.375, 0.5417, 0.375, 0.5312, 0.4375, 0.5, 0.4375, 0.5, 0.4062, 0.5, 0.4062, 0.5, 0.4375, 0.5, 0.4375, 0.5104, 0.4062, 0.5104, 0.4062, 0.5, 0.4375, 0.5104, 0.4375, 0.5208, 0.4062, 0.5208, 0.4062, 0.5104, 0.4375, 0.5208, 0.4375, 0.5312, 0.4062, 0.5312, 0.4062, 0.5208, 0.4375, 0.5312, 0.4375, 0.5417, 0.4063, 0.5417, 0.4062, 0.5312, 0.4687, 0.5, 0.4688, 0.5, 0.4375, 0.5, 0.4375, 0.5, 0.4688, 0.5, 0.4687, 0.5104, 0.4375, 0.5104, 0.4375, 0.5, 0.4687, 0.5104, 0.4687, 0.5208, 0.4375, 0.5208, 0.4375, 0.5104, 0.4687, 0.5208, 0.4688, 0.5312, 0.4375, 0.5312, 0.4375, 0.5208, 0.4688, 0.5312, 0.4688, 0.5417, 0.4375, 0.5417, 0.4375, 0.5312, 0.5, 0.5, 0.5, 0.5, 0.4688, 0.5, 0.4687, 0.5, 0.5, 0.5, 0.5, 0.5104, 0.4687, 0.5104, 0.4688, 0.5, 0.5, 0.5104, 0.5, 0.5208, 0.4687, 0.5208, 0.4687, 0.5104, 0.5, 0.5208, 0.5, 0.5312, 0.4688, 0.5312, 0.4687, 0.5208, 0.5, 0.5312, 0.5, 0.5417, 0.4688, 0.5417, 0.4688, 0.5312, 0.5312, 0.5, 0.5312, 0.5, 0.5, 0.5, 0.5, 0.5, 0.5312, 0.5, 0.5312, 0.5104, 0.5, 0.5104, 0.5, 0.5, 0.5312, 0.5104, 0.5312, 0.5208, 0.5, 0.5208, 0.5, 0.5104, 0.5312, 0.5208, 0.5312, 0.5312, 0.5, 0.5312, 0.5, 0.5208, 0.5312, 0.5312, 0.5312, 0.5417, 0.5, 0.5417, 0.5, 0.5312, 0.5625, 0.5, 0.5625, 0.5, 0.5312, 0.5, 0.5312, 0.5, 0.5625, 0.5, 0.5625, 0.5104, 0.5312, 0.5104, 0.5312, 0.5, 0.5625, 0.5104, 0.5625, 0.5208, 0.5312, 0.5208, 0.5312, 0.5104, 0.5625, 0.5208, 0.5625, 0.5312, 0.5312, 0.5312, 0.5312, 0.5208, 0.5625, 0.5312, 0.5625, 0.5417, 0.5312, 0.5417, 0.5312, 0.5312, 0.5938, 0.5, 0.5938, 0.5, 0.5625, 0.5, 0.5625, 0.5, 0.5938, 0.5, 0.5938, 0.5104, 0.5625, 0.5104, 0.5625, 0.5, 0.5938, 0.5104, 0.5938, 0.5208, 0.5625, 0.5208, 0.5625, 0.5104, 0.5938, 0.5208, 0.5938, 0.5312, 0.5625, 0.5312, 0.5625, 0.5208, 0.5938, 0.5312, 0.5938, 0.5417, 0.5625, 0.5417, 0.5625, 0.5312, 0.625, 0.5, 0.625, 0.5, 0.5938, 0.5, 0.5938, 0.5, 0.625, 0.5, 0.625, 0.5104, 0.5938, 0.5104, 0.5938, 0.5, 0.625, 0.5104, 0.625, 0.5208, 0.5938, 0.5208, 0.5938, 0.5104, 0.625, 0.5208, 0.625, 0.5312, 0.5938, 0.5312, 0.5938, 0.5208, 0.625, 0.5312, 0.625, 0.5417, 0.5938, 0.5417, 0.5938, 0.5312, 0.6562, 0.5, 0.6562, 0.5, 0.625, 0.5, 0.625, 0.5, 0.6562, 0.5, 0.6562, 0.5104, 0.625, 0.5104, 0.625, 0.5, 0.6562, 0.5104, 0.6562, 0.5208, 0.625, 0.5208, 0.625, 0.5104, 0.6562, 0.5208, 0.6562, 0.5312, 0.625, 0.5312, 0.625, 0.5208, 0.6562, 0.5312, 0.6563, 0.5417, 0.625, 0.5417, 0.625, 0.5312, 0.6875, 0.5, 0.6875, 0.5, 0.6562, 0.5, 0.6562, 0.5, 0.6875, 0.5, 0.6875, 0.5104, 0.6562, 0.5104, 0.6562, 0.5, 0.6875, 0.5104, 0.6875, 0.5208, 0.6562, 0.5208, 0.6562, 0.5104, 0.6875, 0.5208, 0.6875, 0.5312, 0.6562, 0.5312, 0.6562, 0.5208, 0.6875, 0.5312, 0.6875, 0.5417, 0.6563, 0.5417, 0.6562, 0.5312, 0.7188, 0.5, 0.7188, 0.5, 0.6875, 0.5, 0.6875, 0.5, 0.7188, 0.5, 0.7188, 0.5104, 0.6875, 0.5104, 0.6875, 0.5, 0.7188, 0.5104, 0.7188, 0.5208, 0.6875, 0.5208, 0.6875, 0.5104, 0.7188, 0.5208, 0.7188, 0.5312, 0.6875, 0.5312, 0.6875, 0.5208, 0.7188, 0.5312, 0.7188, 0.5417, 0.6875, 0.5417, 0.6875, 0.5312, 0.75, 0.5, 0.75, 0.5, 0.7188, 0.5, 0.7188, 0.5, 0.75, 0.5, 0.75, 0.5104, 0.7188, 0.5104, 0.7188, 0.5, 0.75, 0.5104, 0.75, 0.5208, 0.7188, 0.5208, 0.7188, 0.5104, 0.75, 0.5208, 0.75, 0.5312, 0.7188, 0.5312, 0.7188, 0.5208, 0.75, 0.5312, 0.75, 0.5417, 0.7188, 0.5417, 0.7188, 0.5312])
me_x.materials.append(mat_001)
me_x.materials.append(mat_x)
me_x.update()

# ---- objects
ob_light = bpy.data.objects.new('Light', light_light)
ob_camera = bpy.data.objects.new('Camera', cam_camera)
ob_x = bpy.data.objects.new('球体', me_x)

# ---- transforms, parenting, visibility, modifiers, constraints
ob_light.location = (4.076, 1.005, 5.904)
ob_light.rotation_euler = (0.6503, 0.05522, 1.866)
ob_light.lock_rotations_4d = False
ob_light.empty_display_type = 'ARROWS'
ob_light.color = (0.0, 0.0, 0.0, 0.0)
ob_light.lineart.crease_threshold = 0.0
ob_camera.location = (7.359, -6.926, 4.958)
ob_camera.rotation_euler = (1.109, 0.0, 0.8149)
ob_camera.lock_rotations_4d = False
ob_camera.empty_display_type = 'ARROWS'
ob_camera.color = (0.0, 0.0, 0.0, 0.0)
ob_camera.display_type = 'WIRE'
ob_camera.lineart.crease_threshold = 0.0
ob_x.location = (0.0, 0.0, 0.0)
_m = ob_x.modifiers.new('实体化', 'SOLIDIFY')
_m.thickness = 0.1
_m = ob_x.modifiers.new('细分', 'SUBSURF')
_m = ob_x.modifiers.new('实体化.001', 'SOLIDIFY')
_m.thickness = 0.1
_m.material_offset = 1

# ---- collection membership
col_collection.objects.link(ob_light)
col_collection.objects.link(ob_camera)
col_collection.objects.link(ob_x)

# ---- scene / render settings (as saved in the file)
scene.camera = ob_camera
scene.frame_start = 1; scene.frame_end = 250; scene.frame_set(1)
scene.render.engine = 'BLENDER_EEVEE_NEXT'
scene.cycles.sampling_pattern = 'TABULATED_SOBOL'
scene.view_settings.view_transform = 'Filmic'
bpy.context.view_layer.update()
